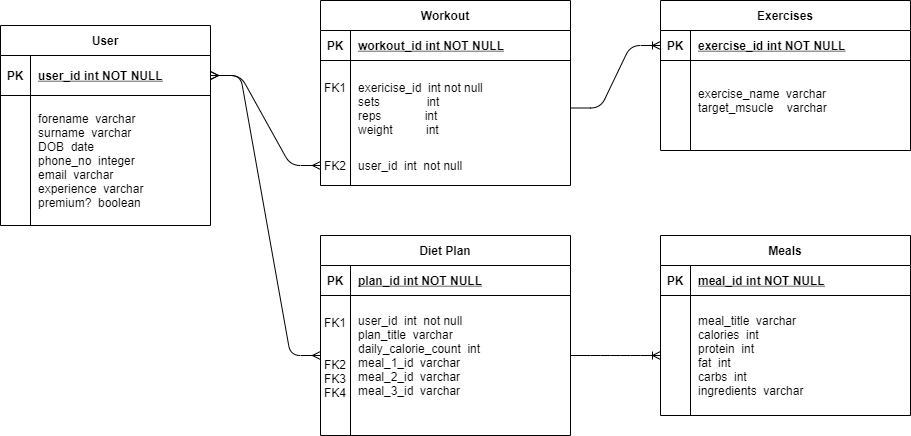

The diagram above was exported from draw.io. Its source (the exported page's mxGraphModel, read from the mxfile embedded in the PNG):
<mxGraphModel dx="1422" dy="794" grid="1" gridSize="10" guides="1" tooltips="1" connect="1" arrows="1" fold="1" page="1" pageScale="1" pageWidth="850" pageHeight="1100" math="0" shadow="0" extFonts="Permanent Marker^https://fonts.googleapis.com/css?family=Permanent+Marker">
  <root>
    <mxCell id="0" />
    <mxCell id="1" parent="0" />
    <mxCell id="C-vyLk0tnHw3VtMMgP7b-2" value="Workout" style="shape=table;startSize=30;container=1;collapsible=1;childLayout=tableLayout;fixedRows=1;rowLines=0;fontStyle=1;align=center;resizeLast=1;" parent="1" vertex="1">
      <mxGeometry x="410" y="125" width="250" height="185" as="geometry" />
    </mxCell>
    <mxCell id="C-vyLk0tnHw3VtMMgP7b-3" value="" style="shape=partialRectangle;collapsible=0;dropTarget=0;pointerEvents=0;fillColor=none;points=[[0,0.5],[1,0.5]];portConstraint=eastwest;top=0;left=0;right=0;bottom=1;" parent="C-vyLk0tnHw3VtMMgP7b-2" vertex="1">
      <mxGeometry y="30" width="250" height="30" as="geometry" />
    </mxCell>
    <mxCell id="C-vyLk0tnHw3VtMMgP7b-4" value="PK" style="shape=partialRectangle;overflow=hidden;connectable=0;fillColor=none;top=0;left=0;bottom=0;right=0;fontStyle=1;" parent="C-vyLk0tnHw3VtMMgP7b-3" vertex="1">
      <mxGeometry width="30" height="30" as="geometry" />
    </mxCell>
    <mxCell id="C-vyLk0tnHw3VtMMgP7b-5" value="workout_id int NOT NULL " style="shape=partialRectangle;overflow=hidden;connectable=0;fillColor=none;top=0;left=0;bottom=0;right=0;align=left;spacingLeft=6;fontStyle=5;" parent="C-vyLk0tnHw3VtMMgP7b-3" vertex="1">
      <mxGeometry x="30" width="220" height="30" as="geometry" />
    </mxCell>
    <mxCell id="C-vyLk0tnHw3VtMMgP7b-6" value="" style="shape=partialRectangle;collapsible=0;dropTarget=0;pointerEvents=0;fillColor=none;points=[[0,0.5],[1,0.5]];portConstraint=eastwest;top=0;left=0;right=0;bottom=0;" parent="C-vyLk0tnHw3VtMMgP7b-2" vertex="1">
      <mxGeometry y="60" width="250" height="95" as="geometry" />
    </mxCell>
    <mxCell id="C-vyLk0tnHw3VtMMgP7b-7" value="&#10;FK1" style="shape=partialRectangle;overflow=hidden;connectable=0;fillColor=none;top=0;left=0;bottom=0;right=0;verticalAlign=top;" parent="C-vyLk0tnHw3VtMMgP7b-6" vertex="1">
      <mxGeometry width="30" height="95" as="geometry" />
    </mxCell>
    <mxCell id="C-vyLk0tnHw3VtMMgP7b-8" value="exericise_id  int not null&#10;sets              int &#10;reps             int &#10;weight          int" style="shape=partialRectangle;overflow=hidden;connectable=0;fillColor=none;top=0;left=0;bottom=0;right=0;align=left;spacingLeft=6;" parent="C-vyLk0tnHw3VtMMgP7b-6" vertex="1">
      <mxGeometry x="30" width="220" height="95" as="geometry" />
    </mxCell>
    <mxCell id="C-vyLk0tnHw3VtMMgP7b-9" value="" style="shape=partialRectangle;collapsible=0;dropTarget=0;pointerEvents=0;fillColor=none;points=[[0,0.5],[1,0.5]];portConstraint=eastwest;top=0;left=0;right=0;bottom=0;" parent="C-vyLk0tnHw3VtMMgP7b-2" vertex="1">
      <mxGeometry y="155" width="250" height="20" as="geometry" />
    </mxCell>
    <mxCell id="C-vyLk0tnHw3VtMMgP7b-10" value="FK2" style="shape=partialRectangle;overflow=hidden;connectable=0;fillColor=none;top=0;left=0;bottom=0;right=0;" parent="C-vyLk0tnHw3VtMMgP7b-9" vertex="1">
      <mxGeometry width="30" height="20" as="geometry" />
    </mxCell>
    <mxCell id="C-vyLk0tnHw3VtMMgP7b-11" value="user_id  int  not null" style="shape=partialRectangle;overflow=hidden;connectable=0;fillColor=none;top=0;left=0;bottom=0;right=0;align=left;spacingLeft=6;" parent="C-vyLk0tnHw3VtMMgP7b-9" vertex="1">
      <mxGeometry x="30" width="220" height="20" as="geometry" />
    </mxCell>
    <mxCell id="C-vyLk0tnHw3VtMMgP7b-13" value="Exercises" style="shape=table;startSize=30;container=1;collapsible=1;childLayout=tableLayout;fixedRows=1;rowLines=0;fontStyle=1;align=center;resizeLast=1;" parent="1" vertex="1">
      <mxGeometry x="750" y="125" width="250" height="150" as="geometry" />
    </mxCell>
    <mxCell id="C-vyLk0tnHw3VtMMgP7b-14" value="" style="shape=partialRectangle;collapsible=0;dropTarget=0;pointerEvents=0;fillColor=none;points=[[0,0.5],[1,0.5]];portConstraint=eastwest;top=0;left=0;right=0;bottom=1;" parent="C-vyLk0tnHw3VtMMgP7b-13" vertex="1">
      <mxGeometry y="30" width="250" height="30" as="geometry" />
    </mxCell>
    <mxCell id="C-vyLk0tnHw3VtMMgP7b-15" value="PK" style="shape=partialRectangle;overflow=hidden;connectable=0;fillColor=none;top=0;left=0;bottom=0;right=0;fontStyle=1;" parent="C-vyLk0tnHw3VtMMgP7b-14" vertex="1">
      <mxGeometry width="30" height="30" as="geometry" />
    </mxCell>
    <mxCell id="C-vyLk0tnHw3VtMMgP7b-16" value="exercise_id int NOT NULL " style="shape=partialRectangle;overflow=hidden;connectable=0;fillColor=none;top=0;left=0;bottom=0;right=0;align=left;spacingLeft=6;fontStyle=5;" parent="C-vyLk0tnHw3VtMMgP7b-14" vertex="1">
      <mxGeometry x="30" width="220" height="30" as="geometry" />
    </mxCell>
    <mxCell id="C-vyLk0tnHw3VtMMgP7b-17" value="" style="shape=partialRectangle;collapsible=0;dropTarget=0;pointerEvents=0;fillColor=none;points=[[0,0.5],[1,0.5]];portConstraint=eastwest;top=0;left=0;right=0;bottom=0;" parent="C-vyLk0tnHw3VtMMgP7b-13" vertex="1">
      <mxGeometry y="60" width="250" height="80" as="geometry" />
    </mxCell>
    <mxCell id="C-vyLk0tnHw3VtMMgP7b-18" value="" style="shape=partialRectangle;overflow=hidden;connectable=0;fillColor=none;top=0;left=0;bottom=0;right=0;" parent="C-vyLk0tnHw3VtMMgP7b-17" vertex="1">
      <mxGeometry width="30" height="80" as="geometry" />
    </mxCell>
    <mxCell id="C-vyLk0tnHw3VtMMgP7b-19" value="exercise_name  varchar&#10;target_msucle    varchar" style="shape=partialRectangle;overflow=hidden;connectable=0;fillColor=none;top=0;left=0;bottom=0;right=0;align=left;spacingLeft=6;" parent="C-vyLk0tnHw3VtMMgP7b-17" vertex="1">
      <mxGeometry x="30" width="220" height="80" as="geometry" />
    </mxCell>
    <mxCell id="C-vyLk0tnHw3VtMMgP7b-23" value="User" style="shape=table;startSize=30;container=1;collapsible=1;childLayout=tableLayout;fixedRows=1;rowLines=0;fontStyle=1;align=center;resizeLast=1;" parent="1" vertex="1">
      <mxGeometry x="90" y="150" width="210" height="200" as="geometry" />
    </mxCell>
    <mxCell id="C-vyLk0tnHw3VtMMgP7b-24" value="" style="shape=partialRectangle;collapsible=0;dropTarget=0;pointerEvents=0;fillColor=none;points=[[0,0.5],[1,0.5]];portConstraint=eastwest;top=0;left=0;right=0;bottom=1;" parent="C-vyLk0tnHw3VtMMgP7b-23" vertex="1">
      <mxGeometry y="30" width="210" height="40" as="geometry" />
    </mxCell>
    <mxCell id="C-vyLk0tnHw3VtMMgP7b-25" value="PK" style="shape=partialRectangle;overflow=hidden;connectable=0;fillColor=none;top=0;left=0;bottom=0;right=0;fontStyle=1;" parent="C-vyLk0tnHw3VtMMgP7b-24" vertex="1">
      <mxGeometry width="30" height="40" as="geometry" />
    </mxCell>
    <mxCell id="C-vyLk0tnHw3VtMMgP7b-26" value="user_id int NOT NULL " style="shape=partialRectangle;overflow=hidden;connectable=0;fillColor=none;top=0;left=0;bottom=0;right=0;align=left;spacingLeft=6;fontStyle=5;" parent="C-vyLk0tnHw3VtMMgP7b-24" vertex="1">
      <mxGeometry x="30" width="180" height="40" as="geometry" />
    </mxCell>
    <mxCell id="C-vyLk0tnHw3VtMMgP7b-27" value="" style="shape=partialRectangle;collapsible=0;dropTarget=0;pointerEvents=0;fillColor=none;points=[[0,0.5],[1,0.5]];portConstraint=eastwest;top=0;left=0;right=0;bottom=0;" parent="C-vyLk0tnHw3VtMMgP7b-23" vertex="1">
      <mxGeometry y="70" width="210" height="130" as="geometry" />
    </mxCell>
    <mxCell id="C-vyLk0tnHw3VtMMgP7b-28" value="" style="shape=partialRectangle;overflow=hidden;connectable=0;fillColor=none;top=0;left=0;bottom=0;right=0;" parent="C-vyLk0tnHw3VtMMgP7b-27" vertex="1">
      <mxGeometry width="30" height="130" as="geometry" />
    </mxCell>
    <mxCell id="C-vyLk0tnHw3VtMMgP7b-29" value="forename  varchar&#09;&#09;&#09;&#10;&#09;surname  varchar&#09;&#09;&#09;&#10;&#09;DOB  date&#09;&#09;&#09;&#10;&#09;phone_no  integer&#10;&#09;email  varchar&#09;&#10;&#09;experience  varchar&#10;&#09;premium?  boolean" style="shape=partialRectangle;overflow=hidden;connectable=0;fillColor=none;top=0;left=0;bottom=0;right=0;align=left;spacingLeft=6;" parent="C-vyLk0tnHw3VtMMgP7b-27" vertex="1">
      <mxGeometry x="30" width="180" height="130" as="geometry" />
    </mxCell>
    <mxCell id="pXeap1Eb1VWyZZ3aGtRA-7" value="" style="edgeStyle=entityRelationEdgeStyle;fontSize=12;html=1;endArrow=ERoneToMany;" parent="1" source="C-vyLk0tnHw3VtMMgP7b-6" target="C-vyLk0tnHw3VtMMgP7b-14" edge="1">
      <mxGeometry width="100" height="100" relative="1" as="geometry">
        <mxPoint x="660" y="290" as="sourcePoint" />
        <mxPoint x="760" y="190" as="targetPoint" />
      </mxGeometry>
    </mxCell>
    <mxCell id="pXeap1Eb1VWyZZ3aGtRA-8" value="" style="edgeStyle=entityRelationEdgeStyle;fontSize=12;html=1;endArrow=ERmany;startArrow=ERmany;" parent="1" source="C-vyLk0tnHw3VtMMgP7b-24" target="C-vyLk0tnHw3VtMMgP7b-9" edge="1">
      <mxGeometry width="100" height="100" relative="1" as="geometry">
        <mxPoint x="290" y="390" as="sourcePoint" />
        <mxPoint x="390" y="290" as="targetPoint" />
      </mxGeometry>
    </mxCell>
    <mxCell id="pXeap1Eb1VWyZZ3aGtRA-11" value="Diet Plan" style="shape=table;startSize=30;container=1;collapsible=1;childLayout=tableLayout;fixedRows=1;rowLines=0;fontStyle=1;align=center;resizeLast=1;" parent="1" vertex="1">
      <mxGeometry x="410" y="360" width="250" height="200" as="geometry" />
    </mxCell>
    <mxCell id="pXeap1Eb1VWyZZ3aGtRA-12" value="" style="shape=partialRectangle;collapsible=0;dropTarget=0;pointerEvents=0;fillColor=none;points=[[0,0.5],[1,0.5]];portConstraint=eastwest;top=0;left=0;right=0;bottom=1;" parent="pXeap1Eb1VWyZZ3aGtRA-11" vertex="1">
      <mxGeometry y="30" width="250" height="30" as="geometry" />
    </mxCell>
    <mxCell id="pXeap1Eb1VWyZZ3aGtRA-13" value="PK" style="shape=partialRectangle;overflow=hidden;connectable=0;fillColor=none;top=0;left=0;bottom=0;right=0;fontStyle=1;" parent="pXeap1Eb1VWyZZ3aGtRA-12" vertex="1">
      <mxGeometry width="30" height="30" as="geometry" />
    </mxCell>
    <mxCell id="pXeap1Eb1VWyZZ3aGtRA-14" value="plan_id int NOT NULL " style="shape=partialRectangle;overflow=hidden;connectable=0;fillColor=none;top=0;left=0;bottom=0;right=0;align=left;spacingLeft=6;fontStyle=5;" parent="pXeap1Eb1VWyZZ3aGtRA-12" vertex="1">
      <mxGeometry x="30" width="220" height="30" as="geometry" />
    </mxCell>
    <mxCell id="pXeap1Eb1VWyZZ3aGtRA-15" value="" style="shape=partialRectangle;collapsible=0;dropTarget=0;pointerEvents=0;fillColor=none;points=[[0,0.5],[1,0.5]];portConstraint=eastwest;top=0;left=0;right=0;bottom=0;" parent="pXeap1Eb1VWyZZ3aGtRA-11" vertex="1">
      <mxGeometry y="60" width="250" height="120" as="geometry" />
    </mxCell>
    <mxCell id="pXeap1Eb1VWyZZ3aGtRA-16" value="&#10;FK1&#10;&#10;&#10;FK2&#10;FK3&#10;FK4" style="shape=partialRectangle;overflow=hidden;connectable=0;fillColor=none;top=0;left=0;bottom=0;right=0;verticalAlign=top;" parent="pXeap1Eb1VWyZZ3aGtRA-15" vertex="1">
      <mxGeometry width="30" height="120" as="geometry" />
    </mxCell>
    <mxCell id="pXeap1Eb1VWyZZ3aGtRA-17" value="user_id  int  not null&#10;plan_title  varchar&#10;daily_calorie_count  int&#10;meal_1_id  varchar&#10;meal_2_id  varchar&#10;meal_3_id  varchar" style="shape=partialRectangle;overflow=hidden;connectable=0;fillColor=none;top=0;left=0;bottom=0;right=0;align=left;spacingLeft=6;" parent="pXeap1Eb1VWyZZ3aGtRA-15" vertex="1">
      <mxGeometry x="30" width="220" height="120" as="geometry" />
    </mxCell>
    <mxCell id="pXeap1Eb1VWyZZ3aGtRA-20" value="" style="edgeStyle=entityRelationEdgeStyle;fontSize=12;html=1;endArrow=ERmany;startArrow=ERmany;" parent="1" source="C-vyLk0tnHw3VtMMgP7b-24" target="pXeap1Eb1VWyZZ3aGtRA-15" edge="1">
      <mxGeometry width="100" height="100" relative="1" as="geometry">
        <mxPoint x="520" y="460" as="sourcePoint" />
        <mxPoint x="620" y="360" as="targetPoint" />
      </mxGeometry>
    </mxCell>
    <mxCell id="pXeap1Eb1VWyZZ3aGtRA-21" value="Meals" style="shape=table;startSize=30;container=1;collapsible=1;childLayout=tableLayout;fixedRows=1;rowLines=0;fontStyle=1;align=center;resizeLast=1;" parent="1" vertex="1">
      <mxGeometry x="750" y="360" width="250" height="180" as="geometry" />
    </mxCell>
    <mxCell id="pXeap1Eb1VWyZZ3aGtRA-22" value="" style="shape=partialRectangle;collapsible=0;dropTarget=0;pointerEvents=0;fillColor=none;points=[[0,0.5],[1,0.5]];portConstraint=eastwest;top=0;left=0;right=0;bottom=1;" parent="pXeap1Eb1VWyZZ3aGtRA-21" vertex="1">
      <mxGeometry y="30" width="250" height="30" as="geometry" />
    </mxCell>
    <mxCell id="pXeap1Eb1VWyZZ3aGtRA-23" value="PK" style="shape=partialRectangle;overflow=hidden;connectable=0;fillColor=none;top=0;left=0;bottom=0;right=0;fontStyle=1;" parent="pXeap1Eb1VWyZZ3aGtRA-22" vertex="1">
      <mxGeometry width="30" height="30" as="geometry" />
    </mxCell>
    <mxCell id="pXeap1Eb1VWyZZ3aGtRA-24" value="meal_id int NOT NULL " style="shape=partialRectangle;overflow=hidden;connectable=0;fillColor=none;top=0;left=0;bottom=0;right=0;align=left;spacingLeft=6;fontStyle=5;" parent="pXeap1Eb1VWyZZ3aGtRA-22" vertex="1">
      <mxGeometry x="30" width="220" height="30" as="geometry" />
    </mxCell>
    <mxCell id="pXeap1Eb1VWyZZ3aGtRA-25" value="" style="shape=partialRectangle;collapsible=0;dropTarget=0;pointerEvents=0;fillColor=none;points=[[0,0.5],[1,0.5]];portConstraint=eastwest;top=0;left=0;right=0;bottom=0;" parent="pXeap1Eb1VWyZZ3aGtRA-21" vertex="1">
      <mxGeometry y="60" width="250" height="120" as="geometry" />
    </mxCell>
    <mxCell id="pXeap1Eb1VWyZZ3aGtRA-26" value="" style="shape=partialRectangle;overflow=hidden;connectable=0;fillColor=none;top=0;left=0;bottom=0;right=0;" parent="pXeap1Eb1VWyZZ3aGtRA-25" vertex="1">
      <mxGeometry width="30" height="120" as="geometry" />
    </mxCell>
    <mxCell id="pXeap1Eb1VWyZZ3aGtRA-27" value="meal_title  varchar&#10;calories  int&#10;protein  int&#10;fat  int&#10;carbs  int&#10;ingredients  varchar" style="shape=partialRectangle;overflow=hidden;connectable=0;fillColor=none;top=0;left=0;bottom=0;right=0;align=left;spacingLeft=6;" parent="pXeap1Eb1VWyZZ3aGtRA-25" vertex="1">
      <mxGeometry x="30" width="220" height="120" as="geometry" />
    </mxCell>
    <mxCell id="pXeap1Eb1VWyZZ3aGtRA-28" value="" style="edgeStyle=entityRelationEdgeStyle;fontSize=12;html=1;endArrow=ERoneToMany;" parent="1" source="pXeap1Eb1VWyZZ3aGtRA-15" target="pXeap1Eb1VWyZZ3aGtRA-25" edge="1">
      <mxGeometry width="100" height="100" relative="1" as="geometry">
        <mxPoint x="520" y="430" as="sourcePoint" />
        <mxPoint x="620" y="330" as="targetPoint" />
      </mxGeometry>
    </mxCell>
  </root>
</mxGraphModel>